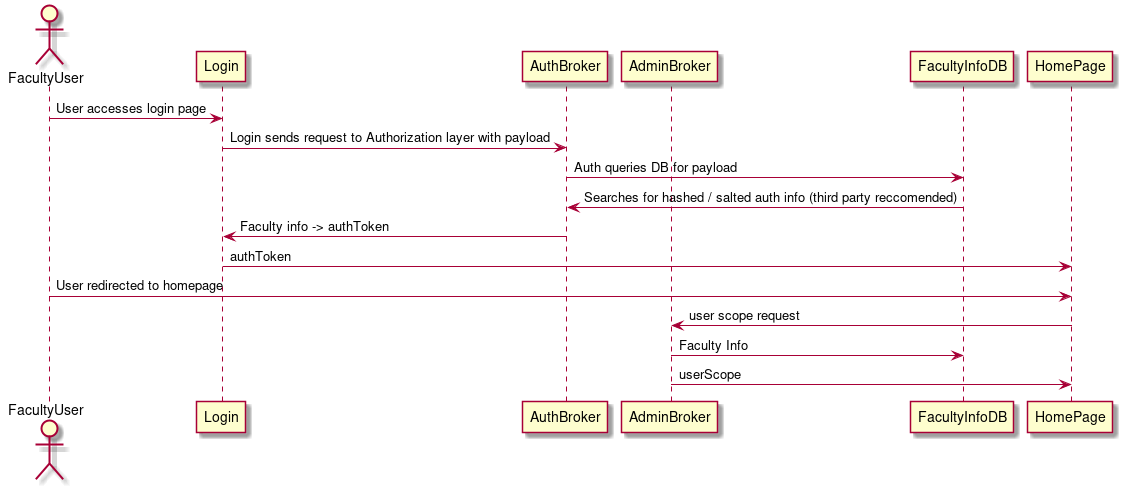

The diagram above was rendered by PlantUML. Its source (embedded in the PNG):
@startuml
actor FacultyUser
participant Login
participant AuthBroker
participant AdminBroker
participant FacultyInfoDB
participant HomePage

FacultyUser -> Login: User accesses login page
Login -> AuthBroker: Login sends request to Authorization layer with payload
AuthBroker -> FacultyInfoDB: Auth queries DB for payload
FacultyInfoDB -> AuthBroker: Searches for hashed / salted auth info (third party reccomended)
AuthBroker -> Login: Faculty info -> authToken
Login -> HomePage: authToken
FacultyUser -> HomePage: User redirected to homepage
HomePage -> AdminBroker: user scope request
AdminBroker -> FacultyInfoDB: Faculty Info
AdminBroker -> HomePage: userScope
@enduml